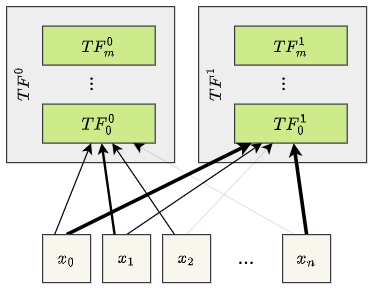

The diagram above was exported from draw.io. Its source (the exported page's mxGraphModel, read from the mxfile embedded in the PNG):
<mxGraphModel dx="576" dy="566" grid="1" gridSize="10" guides="1" tooltips="1" connect="1" arrows="1" fold="1" page="1" pageScale="1" pageWidth="827" pageHeight="1169" math="1" shadow="0">
  <root>
    <mxCell id="0" />
    <mxCell id="1" parent="0" />
    <mxCell id="2" value="" style="group" vertex="1" connectable="0" parent="1">
      <mxGeometry x="360" y="540" width="140" height="130" as="geometry" />
    </mxCell>
    <mxCell id="3" value="`TF^1`" style="rounded=0;whiteSpace=wrap;html=1;labelPosition=center;verticalLabelPosition=middle;align=center;verticalAlign=top;horizontal=0;fillColor=#eeeeee;strokeColor=#36393d;" vertex="1" parent="2">
      <mxGeometry width="140" height="130" as="geometry" />
    </mxCell>
    <mxCell id="4" value="`TF_0^1&lt;br&gt;`" style="rounded=0;whiteSpace=wrap;html=1;fillColor=#cdeb8b;strokeColor=#36393d;" vertex="1" parent="2">
      <mxGeometry x="30" y="81.25" width="93.85" height="32.5" as="geometry" />
    </mxCell>
    <mxCell id="5" value="`TF_m^1&lt;br&gt;`" style="rounded=0;whiteSpace=wrap;html=1;fillColor=#cdeb8b;strokeColor=#36393d;" vertex="1" parent="2">
      <mxGeometry x="30" y="16.25" width="93.85" height="32.5" as="geometry" />
    </mxCell>
    <mxCell id="6" value="`...`" style="text;html=1;strokeColor=none;fillColor=none;align=center;verticalAlign=middle;whiteSpace=wrap;rounded=0;fontSize=14;horizontal=0;labelPosition=center;verticalLabelPosition=middle;" vertex="1" parent="2">
      <mxGeometry x="53.84615384615385" y="48.75" width="26.923076923076923" height="32.5" as="geometry" />
    </mxCell>
    <mxCell id="7" value="" style="endArrow=classic;html=1;rounded=0;exitX=0.5;exitY=0;exitDx=0;exitDy=0;strokeWidth=3;endSize=2;" edge="1" source="17" target="4" parent="1">
      <mxGeometry width="50" height="50" relative="1" as="geometry">
        <mxPoint x="330" y="760" as="sourcePoint" />
        <mxPoint x="360" y="700" as="targetPoint" />
      </mxGeometry>
    </mxCell>
    <mxCell id="8" value="" style="endArrow=classic;html=1;rounded=0;exitX=0.5;exitY=0;exitDx=0;exitDy=0;" edge="1" source="18" target="4" parent="1">
      <mxGeometry width="50" height="50" relative="1" as="geometry">
        <mxPoint x="340" y="770" as="sourcePoint" />
        <mxPoint x="370" y="710" as="targetPoint" />
      </mxGeometry>
    </mxCell>
    <mxCell id="9" value="" style="endArrow=classic;html=1;rounded=0;exitX=0.5;exitY=0;exitDx=0;exitDy=0;strokeWidth=0;endSize=9;" edge="1" source="19" target="4" parent="1">
      <mxGeometry width="50" height="50" relative="1" as="geometry">
        <mxPoint x="350" y="730" as="sourcePoint" />
        <mxPoint x="380" y="720" as="targetPoint" />
      </mxGeometry>
    </mxCell>
    <mxCell id="10" value="" style="endArrow=classic;html=1;rounded=0;exitX=0.5;exitY=0;exitDx=0;exitDy=0;strokeWidth=3;endSize=2;" edge="1" source="16" target="4" parent="1">
      <mxGeometry width="50" height="50" relative="1" as="geometry">
        <mxPoint x="360" y="790" as="sourcePoint" />
        <mxPoint x="390" y="730" as="targetPoint" />
      </mxGeometry>
    </mxCell>
    <mxCell id="11" value="" style="group" vertex="1" connectable="0" parent="1">
      <mxGeometry x="200" y="540" width="140" height="130" as="geometry" />
    </mxCell>
    <mxCell id="12" value="`TF^0`" style="rounded=0;whiteSpace=wrap;html=1;labelPosition=center;verticalLabelPosition=middle;align=center;verticalAlign=top;horizontal=0;fillColor=#eeeeee;strokeColor=#36393d;" vertex="1" parent="11">
      <mxGeometry width="140" height="130" as="geometry" />
    </mxCell>
    <mxCell id="13" value="`TF_0^0&lt;br&gt;`" style="rounded=0;whiteSpace=wrap;html=1;fillColor=#cdeb8b;strokeColor=#36393d;" vertex="1" parent="11">
      <mxGeometry x="30" y="81.25" width="93.85" height="32.5" as="geometry" />
    </mxCell>
    <mxCell id="14" value="`TF_m^0`" style="rounded=0;whiteSpace=wrap;html=1;fillColor=#cdeb8b;strokeColor=#36393d;" vertex="1" parent="11">
      <mxGeometry x="30" y="16.25" width="93.85" height="32.5" as="geometry" />
    </mxCell>
    <mxCell id="15" value="`...`" style="text;html=1;strokeColor=none;fillColor=none;align=center;verticalAlign=middle;whiteSpace=wrap;rounded=0;fontSize=14;horizontal=0;labelPosition=center;verticalLabelPosition=middle;" vertex="1" parent="11">
      <mxGeometry x="53.84615384615385" y="48.75" width="26.923076923076923" height="32.5" as="geometry" />
    </mxCell>
    <mxCell id="16" value="`x_n`" style="rounded=0;whiteSpace=wrap;html=1;fillColor=#f9f7ed;strokeColor=#36393d;" vertex="1" parent="1">
      <mxGeometry x="430" y="730" width="40" height="40" as="geometry" />
    </mxCell>
    <mxCell id="17" value="`x_0`" style="rounded=0;whiteSpace=wrap;html=1;fillColor=#f9f7ed;strokeColor=#36393d;" vertex="1" parent="1">
      <mxGeometry x="230" y="730" width="40" height="40" as="geometry" />
    </mxCell>
    <mxCell id="18" value="`x_1`" style="rounded=0;whiteSpace=wrap;html=1;fillColor=#f9f7ed;strokeColor=#36393d;" vertex="1" parent="1">
      <mxGeometry x="280" y="730" width="40" height="40" as="geometry" />
    </mxCell>
    <mxCell id="19" value="`x_2`" style="rounded=0;whiteSpace=wrap;html=1;fillColor=#f9f7ed;strokeColor=#36393d;" vertex="1" parent="1">
      <mxGeometry x="330" y="730" width="40" height="40" as="geometry" />
    </mxCell>
    <mxCell id="20" value="`...`" style="text;html=1;strokeColor=none;fillColor=none;align=center;verticalAlign=middle;whiteSpace=wrap;rounded=0;fontSize=14;" vertex="1" parent="1">
      <mxGeometry x="370" y="730" width="60" height="40" as="geometry" />
    </mxCell>
    <mxCell id="21" value="" style="endArrow=classic;html=1;rounded=0;exitX=0.25;exitY=0;exitDx=0;exitDy=0;" edge="1" source="17" target="13" parent="1">
      <mxGeometry width="50" height="50" relative="1" as="geometry">
        <mxPoint x="130" y="800" as="sourcePoint" />
        <mxPoint x="180" y="750" as="targetPoint" />
      </mxGeometry>
    </mxCell>
    <mxCell id="22" value="" style="endArrow=classic;html=1;rounded=0;exitX=0.25;exitY=0;exitDx=0;exitDy=0;strokeWidth=2;endSize=3;" edge="1" source="18" target="13" parent="1">
      <mxGeometry width="50" height="50" relative="1" as="geometry">
        <mxPoint x="260" y="740" as="sourcePoint" />
        <mxPoint x="328" y="680" as="targetPoint" />
      </mxGeometry>
    </mxCell>
    <mxCell id="23" value="" style="endArrow=classic;html=1;rounded=0;exitX=0.25;exitY=0;exitDx=0;exitDy=0;" edge="1" source="19" target="13" parent="1">
      <mxGeometry width="50" height="50" relative="1" as="geometry">
        <mxPoint x="310" y="740" as="sourcePoint" />
        <mxPoint x="340" y="680" as="targetPoint" />
      </mxGeometry>
    </mxCell>
    <mxCell id="24" value="" style="endArrow=classic;html=1;rounded=0;exitX=0.25;exitY=0;exitDx=0;exitDy=0;strokeWidth=0;endSize=9;" edge="1" source="16" target="13" parent="1">
      <mxGeometry width="50" height="50" relative="1" as="geometry">
        <mxPoint x="320" y="750" as="sourcePoint" />
        <mxPoint x="350" y="690" as="targetPoint" />
      </mxGeometry>
    </mxCell>
  </root>
</mxGraphModel>